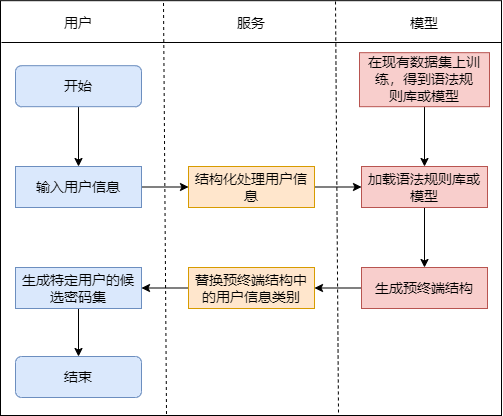

The diagram above was exported from draw.io. Its source (the exported page's mxGraphModel, read from the mxfile embedded in the PNG):
<mxGraphModel dx="1185" dy="622" grid="0" gridSize="10" guides="1" tooltips="1" connect="1" arrows="1" fold="1" page="1" pageScale="1" pageWidth="3300" pageHeight="2339" math="0" shadow="0">
  <root>
    <mxCell id="0" />
    <mxCell id="1" parent="0" />
    <mxCell id="rZLNCArFDrPDGD34IPUR-1" value="" style="rounded=0;whiteSpace=wrap;html=1;fontSize=14;" parent="1" vertex="1">
      <mxGeometry x="228" y="222.18" width="501" height="414.82" as="geometry" />
    </mxCell>
    <mxCell id="rZLNCArFDrPDGD34IPUR-2" style="rounded=0;orthogonalLoop=1;jettySize=auto;html=1;exitX=1;exitY=0.5;exitDx=0;exitDy=0;entryX=0;entryY=0.5;entryDx=0;entryDy=0;fontSize=14;" parent="1" source="rZLNCArFDrPDGD34IPUR-3" target="rZLNCArFDrPDGD34IPUR-5" edge="1">
      <mxGeometry relative="1" as="geometry" />
    </mxCell>
    <mxCell id="rZLNCArFDrPDGD34IPUR-3" value="输入用户信息" style="rounded=0;whiteSpace=wrap;html=1;fontSize=14;fillColor=#dae8fc;strokeColor=#6c8ebf;" parent="1" vertex="1">
      <mxGeometry x="243" y="388" width="126" height="41" as="geometry" />
    </mxCell>
    <mxCell id="rZLNCArFDrPDGD34IPUR-4" style="edgeStyle=none;rounded=0;orthogonalLoop=1;jettySize=auto;html=1;exitX=1;exitY=0.5;exitDx=0;exitDy=0;entryX=0;entryY=0.5;entryDx=0;entryDy=0;fontSize=14;" parent="1" source="rZLNCArFDrPDGD34IPUR-5" target="rZLNCArFDrPDGD34IPUR-7" edge="1">
      <mxGeometry relative="1" as="geometry" />
    </mxCell>
    <mxCell id="rZLNCArFDrPDGD34IPUR-5" value="结构化处理用户信息" style="rounded=0;whiteSpace=wrap;html=1;fontSize=14;fillColor=#ffe6cc;strokeColor=#d79b00;" parent="1" vertex="1">
      <mxGeometry x="416" y="388" width="126" height="41" as="geometry" />
    </mxCell>
    <mxCell id="rZLNCArFDrPDGD34IPUR-6" style="edgeStyle=none;rounded=0;orthogonalLoop=1;jettySize=auto;html=1;exitX=0.5;exitY=1;exitDx=0;exitDy=0;fontSize=14;" parent="1" source="rZLNCArFDrPDGD34IPUR-7" target="rZLNCArFDrPDGD34IPUR-9" edge="1">
      <mxGeometry relative="1" as="geometry" />
    </mxCell>
    <mxCell id="rZLNCArFDrPDGD34IPUR-7" value="加载语法规则库或模型" style="rounded=0;whiteSpace=wrap;html=1;fontSize=14;fillColor=#f8cecc;strokeColor=#b85450;" parent="1" vertex="1">
      <mxGeometry x="589" y="388" width="126" height="41" as="geometry" />
    </mxCell>
    <mxCell id="rZLNCArFDrPDGD34IPUR-8" style="edgeStyle=none;rounded=0;orthogonalLoop=1;jettySize=auto;html=1;exitX=0;exitY=0.5;exitDx=0;exitDy=0;entryX=1;entryY=0.5;entryDx=0;entryDy=0;fontSize=14;" parent="1" source="rZLNCArFDrPDGD34IPUR-9" target="rZLNCArFDrPDGD34IPUR-11" edge="1">
      <mxGeometry relative="1" as="geometry" />
    </mxCell>
    <mxCell id="rZLNCArFDrPDGD34IPUR-9" value="生成预终端结构" style="rounded=0;whiteSpace=wrap;html=1;fontSize=14;fillColor=#f8cecc;strokeColor=#b85450;" parent="1" vertex="1">
      <mxGeometry x="589" y="489" width="126" height="41" as="geometry" />
    </mxCell>
    <mxCell id="rZLNCArFDrPDGD34IPUR-23" style="rounded=0;orthogonalLoop=1;jettySize=auto;html=1;exitX=0;exitY=0.5;exitDx=0;exitDy=0;entryX=1;entryY=0.5;entryDx=0;entryDy=0;fontSize=14;" parent="1" source="rZLNCArFDrPDGD34IPUR-11" target="rZLNCArFDrPDGD34IPUR-14" edge="1">
      <mxGeometry relative="1" as="geometry" />
    </mxCell>
    <mxCell id="rZLNCArFDrPDGD34IPUR-11" value="替换预终端结构中的用户信息类别" style="rounded=0;whiteSpace=wrap;html=1;fontSize=14;fillColor=#ffe6cc;strokeColor=#d79b00;" parent="1" vertex="1">
      <mxGeometry x="416" y="489" width="126" height="41" as="geometry" />
    </mxCell>
    <mxCell id="YAuJiVvF0tKcirtUzRtp-4" style="edgeStyle=orthogonalEdgeStyle;rounded=0;orthogonalLoop=1;jettySize=auto;html=1;exitX=0.5;exitY=1;exitDx=0;exitDy=0;entryX=0.5;entryY=0;entryDx=0;entryDy=0;" parent="1" source="rZLNCArFDrPDGD34IPUR-14" target="YAuJiVvF0tKcirtUzRtp-3" edge="1">
      <mxGeometry relative="1" as="geometry" />
    </mxCell>
    <mxCell id="rZLNCArFDrPDGD34IPUR-14" value="生成特定用户的候选密码集" style="rounded=0;whiteSpace=wrap;html=1;fontSize=14;fillColor=#dae8fc;strokeColor=#6c8ebf;" parent="1" vertex="1">
      <mxGeometry x="243" y="489.00000000000006" width="126" height="41" as="geometry" />
    </mxCell>
    <mxCell id="rZLNCArFDrPDGD34IPUR-15" style="edgeStyle=none;rounded=0;orthogonalLoop=1;jettySize=auto;html=1;exitX=0.5;exitY=1;exitDx=0;exitDy=0;entryX=0.5;entryY=0;entryDx=0;entryDy=0;fontSize=14;" parent="1" source="rZLNCArFDrPDGD34IPUR-16" target="rZLNCArFDrPDGD34IPUR-7" edge="1">
      <mxGeometry relative="1" as="geometry" />
    </mxCell>
    <mxCell id="rZLNCArFDrPDGD34IPUR-16" value="在现有数据集上训练，得到语法规&lt;br style=&quot;font-size: 14px;&quot;&gt;则库或模型" style="rounded=0;whiteSpace=wrap;html=1;fontSize=14;fillColor=#f8cecc;strokeColor=#b85450;" parent="1" vertex="1">
      <mxGeometry x="587" y="274.18" width="130" height="54" as="geometry" />
    </mxCell>
    <mxCell id="rZLNCArFDrPDGD34IPUR-17" value="" style="endArrow=none;html=1;rounded=0;fontSize=14;" parent="1" edge="1">
      <mxGeometry width="50" height="50" relative="1" as="geometry">
        <mxPoint x="729" y="264" as="sourcePoint" />
        <mxPoint x="229" y="264" as="targetPoint" />
        <Array as="points" />
      </mxGeometry>
    </mxCell>
    <mxCell id="rZLNCArFDrPDGD34IPUR-20" value="用户" style="text;html=1;strokeColor=none;fillColor=none;align=center;verticalAlign=middle;whiteSpace=wrap;rounded=0;fontSize=14;" parent="1" vertex="1">
      <mxGeometry x="276" y="230" width="60" height="30" as="geometry" />
    </mxCell>
    <mxCell id="rZLNCArFDrPDGD34IPUR-21" value="服务" style="text;html=1;strokeColor=none;fillColor=none;align=center;verticalAlign=middle;whiteSpace=wrap;rounded=0;fontSize=14;" parent="1" vertex="1">
      <mxGeometry x="449" y="230" width="60" height="30" as="geometry" />
    </mxCell>
    <mxCell id="rZLNCArFDrPDGD34IPUR-22" value="模型" style="text;html=1;strokeColor=none;fillColor=none;align=center;verticalAlign=middle;whiteSpace=wrap;rounded=0;fontSize=14;" parent="1" vertex="1">
      <mxGeometry x="622" y="230" width="60" height="30" as="geometry" />
    </mxCell>
    <mxCell id="vXIM5ZHsuo02Kts_cIqH-2" value="" style="endArrow=none;dashed=1;html=1;rounded=0;fontSize=14;" parent="1" edge="1">
      <mxGeometry width="50" height="50" relative="1" as="geometry">
        <mxPoint x="566" y="634" as="sourcePoint" />
        <mxPoint x="563" y="222.18000000000006" as="targetPoint" />
      </mxGeometry>
    </mxCell>
    <mxCell id="YAuJiVvF0tKcirtUzRtp-2" style="edgeStyle=orthogonalEdgeStyle;rounded=0;orthogonalLoop=1;jettySize=auto;html=1;exitX=0.5;exitY=1;exitDx=0;exitDy=0;entryX=0.5;entryY=0;entryDx=0;entryDy=0;" parent="1" source="YAuJiVvF0tKcirtUzRtp-1" target="rZLNCArFDrPDGD34IPUR-3" edge="1">
      <mxGeometry relative="1" as="geometry" />
    </mxCell>
    <mxCell id="YAuJiVvF0tKcirtUzRtp-1" value="开始" style="rounded=1;whiteSpace=wrap;html=1;fontSize=14;fillColor=#dae8fc;strokeColor=#6c8ebf;" parent="1" vertex="1">
      <mxGeometry x="243" y="287.18" width="126" height="41" as="geometry" />
    </mxCell>
    <mxCell id="YAuJiVvF0tKcirtUzRtp-3" value="结束" style="rounded=1;whiteSpace=wrap;html=1;fontSize=14;fillColor=#dae8fc;strokeColor=#6c8ebf;" parent="1" vertex="1">
      <mxGeometry x="243" y="578" width="126" height="41" as="geometry" />
    </mxCell>
    <mxCell id="YAuJiVvF0tKcirtUzRtp-5" value="" style="endArrow=none;dashed=1;html=1;rounded=0;fontSize=14;" parent="1" edge="1">
      <mxGeometry width="50" height="50" relative="1" as="geometry">
        <mxPoint x="394" y="635.5" as="sourcePoint" />
        <mxPoint x="391" y="223.68000000000006" as="targetPoint" />
      </mxGeometry>
    </mxCell>
  </root>
</mxGraphModel>